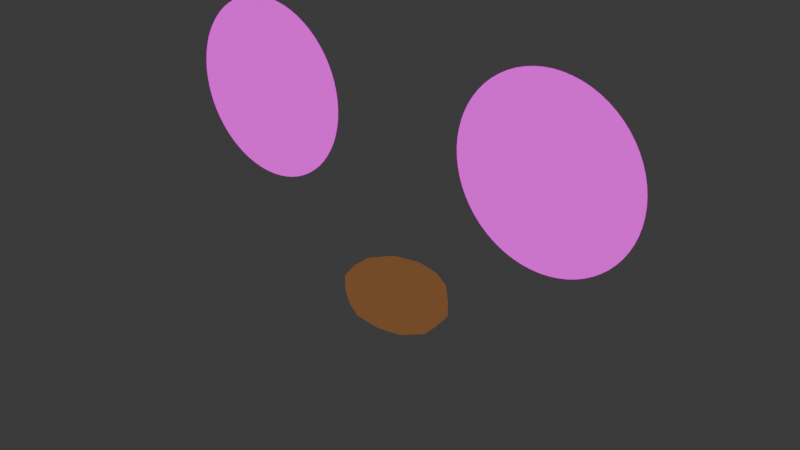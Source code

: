 # Source: PlushyFaceKit_WIP.blend  (saved by Blender 5.0.119; exported with 4.5.12 LTS)
import bpy
from mathutils import Matrix  # noqa: F401  (used for matrix-valued properties, if any)

bpy.ops.wm.read_factory_settings(use_empty=True)
scene = bpy.context.scene
scene.name = 'Scene'

# ---- collections
col_collection = bpy.data.collections.new('Collection'); scene.collection.children.link(col_collection)

# ---- images (referenced by path relative to the original .blend; pixels are not part of the script)
import os
ASSET_DIR = os.environ.get("B2B_ASSET_DIR", "")  # directory of the original .blend (textures are referenced by path, not embedded)
HERE = os.path.dirname(os.path.abspath(__file__))  # packed textures are extracted next to this script under _unpacked/

def load_image(name, relpath, width, height, colorspace="sRGB"):
    """Load a texture the original file referenced (path relative to the .blend, or extracted next to this script)."""
    p = next((c for c in (os.path.join(HERE, relpath), os.path.join(ASSET_DIR, relpath)) if relpath and os.path.exists(c)), "")
    if p:
        img = bpy.data.images.load(p, check_existing=True)
        img.name = name
    else:  # same state as the original file: an image datablock whose file is absent (Cycles renders it pink)
        img = bpy.data.images.new(name, width, height)
        img.source = "FILE"
        img.filepath = "//" + (relpath or name)
    img.colorspace_settings.name = colorspace
    return img
img_eye_texture = load_image('eye_texture', 'eye_texture.png', 1024, 1024, 'sRGB')

# ---- materials (node trees are filled in below, after node groups)
mat_eye_stroke = bpy.data.materials.new('eye stroke')
mat_eye_inside_left = bpy.data.materials.new('eye inside left')
mat_eye_inside_right = bpy.data.materials.new('eye inside right')
mat_nose_mat = bpy.data.materials.new('nose_mat')
mat_mouth_border = bpy.data.materials.new('mouth_border')
mat_mouth_upper = bpy.data.materials.new('mouth_upper')
mat_mouth_lower = bpy.data.materials.new('mouth_lower')

# ---- material node trees
mat_eye_stroke.use_nodes = True; mat_eye_stroke.node_tree.nodes.clear()
_N = mat_eye_stroke.node_tree.nodes; _L = mat_eye_stroke.node_tree.links
n0 = _N.new('ShaderNodeOutputMaterial'); n0.name = 'Material Output'; n0.location = (0, 0)
n1 = _N.new('ShaderNodeEmission'); n1.name = 'Emission'; n1.location = (0, 0)
n1.inputs[0].default_value = (0.0, 0.0, 0.0, 1.0)
_L.new(n1.outputs[0], n0.inputs[0])
n0.is_active_output = True
mat_eye_inside_left.use_nodes = True; mat_eye_inside_left.node_tree.nodes.clear()
_N = mat_eye_inside_left.node_tree.nodes; _L = mat_eye_inside_left.node_tree.links
n0 = _N.new('ShaderNodeOutputMaterial'); n0.name = 'Material Output'; n0.location = (400, 0)
n1 = _N.new('ShaderNodeEmission'); n1.name = 'Emission'; n1.location = (200, 0)
n2 = _N.new('ShaderNodeTexImage'); n2.name = 'Image Texture'; n2.location = (-200, 0)
n2.image = img_eye_texture
n3 = _N.new('ShaderNodeTexCoord'); n3.name = 'Texture Coordinate'; n3.location = (-700, 0)
n4 = _N.new('ShaderNodeSeparateXYZ'); n4.name = 'Separate XYZ'; n4.location = (-500, 0)
n5 = _N.new('ShaderNodeMath'); n5.name = 'Math'; n5.location = (-380, 50)
n5.operation = 'MULTIPLY'
n6 = _N.new('ShaderNodeMath'); n6.name = 'Math.001'; n6.location = (-260, 50)
n6.inputs[1].default_value = 0.0
n7 = _N.new('ShaderNodeCombineXYZ'); n7.name = 'Combine XYZ'; n7.location = (-120, 0)
_L.new(n1.outputs[0], n0.inputs[0])
_L.new(n2.outputs[0], n1.inputs[0])
_L.new(n3.outputs[2], n4.inputs[0])
_L.new(n4.outputs[0], n5.inputs[0])
_L.new(n5.outputs[0], n6.inputs[0])
_L.new(n6.outputs[0], n7.inputs[0])
_L.new(n4.outputs[1], n7.inputs[1])
_L.new(n7.outputs[0], n2.inputs[0])
n0.is_active_output = True
mat_eye_inside_right.use_nodes = True; mat_eye_inside_right.node_tree.nodes.clear()
_N = mat_eye_inside_right.node_tree.nodes; _L = mat_eye_inside_right.node_tree.links
n0 = _N.new('ShaderNodeOutputMaterial'); n0.name = 'Material Output'; n0.location = (400, 0)
n1 = _N.new('ShaderNodeEmission'); n1.name = 'Emission'; n1.location = (200, 0)
n2 = _N.new('ShaderNodeTexImage'); n2.name = 'Image Texture'; n2.location = (-200, 0)
n2.image = img_eye_texture
n3 = _N.new('ShaderNodeTexCoord'); n3.name = 'Texture Coordinate'; n3.location = (-700, 0)
n4 = _N.new('ShaderNodeSeparateXYZ'); n4.name = 'Separate XYZ'; n4.location = (-500, 0)
n5 = _N.new('ShaderNodeMath'); n5.name = 'Math'; n5.location = (-380, 50)
n5.operation = 'MULTIPLY'
n6 = _N.new('ShaderNodeMath'); n6.name = 'Math.001'; n6.location = (-260, 50)
n7 = _N.new('ShaderNodeCombineXYZ'); n7.name = 'Combine XYZ'; n7.location = (-120, 0)
_L.new(n1.outputs[0], n0.inputs[0])
_L.new(n2.outputs[0], n1.inputs[0])
_L.new(n3.outputs[2], n4.inputs[0])
_L.new(n4.outputs[0], n5.inputs[0])
_L.new(n5.outputs[0], n6.inputs[0])
_L.new(n6.outputs[0], n7.inputs[0])
_L.new(n4.outputs[1], n7.inputs[1])
_L.new(n7.outputs[0], n2.inputs[0])
n0.is_active_output = True
mat_nose_mat.use_nodes = True; mat_nose_mat.node_tree.nodes.clear()
_N = mat_nose_mat.node_tree.nodes; _L = mat_nose_mat.node_tree.links
n0 = _N.new('ShaderNodeOutputMaterial'); n0.name = 'Material Output'; n0.location = (0, 0)
n1 = _N.new('ShaderNodeEmission'); n1.name = 'Emission'; n1.location = (0, 0)
n1.inputs[0].default_value = (0.18, 0.08, 0.03, 1.0)
_L.new(n1.outputs[0], n0.inputs[0])
n0.is_active_output = True
mat_mouth_border.use_nodes = True; mat_mouth_border.node_tree.nodes.clear()
_N = mat_mouth_border.node_tree.nodes; _L = mat_mouth_border.node_tree.links
n0 = _N.new('ShaderNodeOutputMaterial'); n0.name = 'Material Output'; n0.location = (0, 0)
n1 = _N.new('ShaderNodeEmission'); n1.name = 'Emission'; n1.location = (0, 0)
n1.inputs[0].default_value = (0.04, 0.02, 0.02, 1.0)
_L.new(n1.outputs[0], n0.inputs[0])
n0.is_active_output = True
mat_mouth_upper.use_nodes = True; mat_mouth_upper.node_tree.nodes.clear()
_N = mat_mouth_upper.node_tree.nodes; _L = mat_mouth_upper.node_tree.links
n0 = _N.new('ShaderNodeOutputMaterial'); n0.name = 'Material Output'; n0.location = (0, 0)
n1 = _N.new('ShaderNodeEmission'); n1.name = 'Emission'; n1.location = (0, 0)
n1.inputs[0].default_value = (0.22, 0.04, 0.04, 1.0)
_L.new(n1.outputs[0], n0.inputs[0])
n0.is_active_output = True
mat_mouth_lower.use_nodes = True; mat_mouth_lower.node_tree.nodes.clear()
_N = mat_mouth_lower.node_tree.nodes; _L = mat_mouth_lower.node_tree.links
n0 = _N.new('ShaderNodeOutputMaterial'); n0.name = 'Material Output'; n0.location = (0, 0)
n1 = _N.new('ShaderNodeEmission'); n1.name = 'Emission'; n1.location = (0, 0)
n1.inputs[0].default_value = (0.68, 0.22, 0.18, 1.0)
_L.new(n1.outputs[0], n0.inputs[0])
n0.is_active_output = True

# ---- world
world_world = bpy.data.worlds.new('World'); scene.world = world_world
world_world.use_nodes = True; world_world.node_tree.nodes.clear()
_N = world_world.node_tree.nodes; _L = world_world.node_tree.links
n0 = _N.new('ShaderNodeOutputWorld'); n0.name = 'World Output'; n0.location = (200, 100)
n1 = _N.new('ShaderNodeBackground'); n1.name = 'Background'; n1.location = (-200, 100)
n1.inputs[0].default_value = (0.05088, 0.05088, 0.05088, 1.0)
_L.new(n1.outputs[0], n0.inputs[0])
n0.is_active_output = True
world_world.color = (0.05088, 0.05088, 0.05088)
world_world.sun_shadow_jitter_overblur = 0.0

# ---- meshes
me_circle = bpy.data.meshes.new('Circle')
me_circle.from_pydata([(-0.6, 0.0, 0.45), (-0.7339, 0.0, 0.4234), (-0.8475, 0.0, 0.3475), (-0.9234, 0.0, 0.2339), (-0.95, 0.0, 0.1), (-0.9234, 0.0, -0.03394), (-0.8475, 0.0, -0.1475), (-0.7339, 0.0, -0.2234), (-0.6, 0.0, -0.25), (-0.4661, 0.0, -0.2234), (-0.3525, 0.0, -0.1475), (-0.2766, 0.0, -0.03394), (-0.25, 0.0, 0.1), (-0.2766, 0.0, 0.2339), (-0.3525, 0.0, 0.3475), (-0.4661, 0.0, 0.4234), (0.6, 0.0, 0.45), (0.7339, 0.0, 0.4234), (0.8475, 0.0, 0.3475), (0.9234, 0.0, 0.2339), (0.95, 0.0, 0.1), (0.9234, 0.0, -0.03394), (0.8475, 0.0, -0.1475), (0.7339, 0.0, -0.2234), (0.6, 0.0, -0.25), (0.4661, 0.0, -0.2234), (0.3525, 0.0, -0.1475), (0.2766, 0.0, -0.03394), (0.25, 0.0, 0.1), (0.2766, 0.0, 0.2339), (0.3525, 0.0, 0.3475), (0.4661, 0.0, 0.4234)], [], [(1, 2, 3, 4, 5, 6, 7, 8, 9, 10, 11, 12, 13, 14, 15, 0), (17, 16, 31, 30, 29, 28, 27, 26, 25, 24, 23, 22, 21, 20, 19, 18)])
me_circle.polygons.foreach_set('material_index', [1, 2])
_uv = me_circle.uv_layers.new(name='UVMap')
_uv.uv.foreach_set('vector', [1.0, 0.4005, 1.0, 0.5995, 0.9239, 0.7832, 0.7832, 0.9239, 0.5995, 1.0, 0.4005, 1.0, 0.2168, 0.9239, 0.07612, 0.7832, -1.6e-08, 0.5995, -1.97e-08, 0.4005, 0.07612, 0.2168, 0.2168, 0.07612, 0.4005, 1.371e-08, 0.5995, 1.001e-08, 0.7832, 0.07612, 0.9239, 0.2168, 0.9239, 0.2168, 1.0, 0.4005, 1.0, 0.5995, 0.9239, 0.7832, 0.7832, 0.9239, 0.5995, 1.0, 0.4005, 1.0, 0.2168, 0.9239, 0.07612, 0.7832, 3.806e-09, 0.5995, 9.415e-09, 0.4005, 0.07612, 0.2168, 0.2168, 0.07612, 0.4005, -7.963e-08, 0.5995, -2.933e-08, 0.7832, 0.07612])
_uv.active_render = True
_uv = me_circle.uv_layers.new(name='BakeUV')
_uv.uv.foreach_set('vector', [0.2611, 0.2871, 0.2786, 0.1314, 0.3014, 0.03172, 0.3261, 0.003371, 0.3489, 0.05063, 0.3664, 0.1663, 0.3758, 0.3328, 0.3758, 0.5247, 0.3664, 0.7129, 0.3489, 0.8686, 0.3261, 0.9683, 0.3014, 0.9966, 0.2786, 0.9494, 0.2611, 0.8337, 0.2517, 0.6672, 0.2517, 0.4753, 0.4939, 0.2871, 0.5034, 0.4753, 0.5034, 0.6672, 0.4939, 0.8337, 0.4765, 0.9494, 0.4536, 0.9966, 0.4289, 0.9683, 0.4061, 0.8686, 0.3887, 0.7129, 0.3792, 0.5247, 0.3792, 0.3328, 0.3887, 0.1663, 0.4061, 0.05063, 0.4289, 0.003371, 0.4536, 0.03172, 0.4765, 0.1314])
me_circle.materials.append(mat_eye_stroke)
me_circle.materials.append(mat_eye_inside_left)
me_circle.materials.append(mat_eye_inside_right)
me_circle.update()
me_sphere_009 = bpy.data.meshes.new('Sphere.009')
me_sphere_009.from_pydata([(0.0, 0.0, -0.42), (0.0, 0.1612, -0.5211), (0.0, 0.1612, -0.5789), (0.0, 0.0, -0.68), (0.05611, 0.05265, -0.4329), (0.1011, 0.1099, -0.4689), (0.1261, 0.1333, -0.5211), (0.1261, 0.1333, -0.5789), (0.1011, 0.1099, -0.6311), (0.05611, 0.05265, -0.6671), (0.09078, 0.02011, -0.4329), (0.1636, 0.03624, -0.4689), (0.204, 0.04519, -0.5211), (0.204, 0.04519, -0.5789), (0.1636, 0.03624, -0.6311), (0.09078, 0.02011, -0.6671), (0.09078, -0.02011, -0.4329), (0.1636, -0.03624, -0.4689), (0.204, -0.04519, -0.5211), (0.204, -0.04519, -0.5789), (0.1636, -0.03624, -0.6311), (0.09078, -0.02011, -0.6671), (0.05611, -0.05265, -0.4329), (0.1011, -0.09488, -0.4689), (0.1261, -0.11, -0.5211), (0.1261, -0.11, -0.5789), (0.1011, -0.09488, -0.6311), (0.05611, -0.05265, -0.6671), (6.557e-09, -0.06508, -0.4329), (1.311e-08, -0.11, -0.4689), (0.0, -0.11, -0.5211), (0.0, -0.11, -0.5789), (1.311e-08, -0.11, -0.6311), (6.557e-09, -0.06508, -0.6671), (-0.05611, -0.05265, -0.4329), (-0.1011, -0.09488, -0.4689), (-0.1261, -0.11, -0.5211), (-0.1261, -0.11, -0.5789), (-0.1011, -0.09488, -0.6311), (-0.05611, -0.05265, -0.6671), (-0.09078, -0.02011, -0.4329), (-0.1636, -0.03624, -0.4689), (-0.204, -0.04519, -0.5211), (-0.204, -0.04519, -0.5789), (-0.1636, -0.03624, -0.6311), (-0.09078, -0.02011, -0.6671), (-0.09078, 0.02011, -0.4329), (-0.1636, 0.03624, -0.4689), (-0.204, 0.04519, -0.5211), (-0.204, 0.04519, -0.5789), (-0.1636, 0.03624, -0.6311), (-0.09078, 0.02011, -0.6671), (-0.05611, 0.05265, -0.4329), (-0.1011, 0.1099, -0.4689), (-0.1261, 0.1333, -0.5211), (-0.1261, 0.1333, -0.5789), (-0.1011, 0.1099, -0.6311), (-0.05611, 0.05265, -0.6671), (-1.311e-08, 0.06508, -0.4329), (-2.623e-08, 0.1323, -0.4689), (-2.623e-08, 0.1323, -0.6311), (-1.311e-08, 0.06508, -0.6671)], [], [(61, 60, 8, 9), (2, 1, 6, 7), (59, 58, 4, 5), (3, 61, 9), (60, 2, 7, 8), (1, 59, 5, 6), (58, 0, 4), (4, 0, 10), (9, 8, 14, 15), (7, 6, 12, 13), (5, 4, 10, 11), (3, 9, 15), (8, 7, 13, 14), (6, 5, 11, 12), (15, 14, 20, 21), (13, 12, 18, 19), (11, 10, 16, 17), (3, 15, 21), (14, 13, 19, 20), (12, 11, 17, 18), (10, 0, 16), (19, 18, 24, 25), (17, 16, 22, 23), (3, 21, 27), (20, 19, 25, 26), (18, 17, 23, 24), (16, 0, 22), (21, 20, 26, 27), (3, 27, 33), (26, 25, 31, 32), (24, 23, 29, 30), (22, 0, 28), (27, 26, 32, 33), (25, 24, 30, 31), (23, 22, 28, 29), (3, 33, 39), (32, 31, 37, 38), (30, 29, 35, 36), (28, 0, 34), (33, 32, 38, 39), (31, 30, 36, 37), (29, 28, 34, 35), (36, 35, 41, 42), (34, 0, 40), (39, 38, 44, 45), (37, 36, 42, 43), (35, 34, 40, 41), (3, 39, 45), (38, 37, 43, 44), (45, 44, 50, 51), (43, 42, 48, 49), (41, 40, 46, 47), (3, 45, 51), (44, 43, 49, 50), (42, 41, 47, 48), (40, 0, 46), (51, 50, 56, 57), (49, 48, 54, 55), (47, 46, 52, 53), (3, 51, 57), (50, 49, 55, 56), (48, 47, 53, 54), (46, 0, 52), (53, 52, 58, 59), (3, 57, 61), (56, 55, 2, 60), (54, 53, 59, 1), (52, 0, 58), (57, 56, 60, 61), (55, 54, 1, 2)])
_uv = me_sphere_009.uv_layers.new(name='UVMap')
_uv.uv.foreach_set('vector', [0.5227, 0.146, 0.5484, 0.1401, 0.5484, 0.2136, 0.5227, 0.1867, 0.5855, 0.1375, 0.6268, 0.1375, 0.6268, 0.2292, 0.5855, 0.2292, 0.664, 0.1401, 0.6897, 0.146, 0.6897, 0.1867, 0.664, 0.2136, 0.5135, 0.1517, 0.5227, 0.146, 0.5227, 0.1867, 0.5484, 0.1401, 0.5855, 0.1375, 0.5855, 0.2292, 0.5484, 0.2136, 0.6268, 0.1375, 0.664, 0.1401, 0.664, 0.2136, 0.6268, 0.2292, 0.6897, 0.146, 0.6989, 0.1517, 0.6897, 0.1867, 0.6897, 0.1867, 0.6989, 0.1517, 0.6897, 0.2141, 0.5227, 0.1867, 0.5484, 0.2136, 0.5484, 0.2642, 0.5227, 0.2141, 0.5855, 0.2292, 0.6268, 0.2292, 0.6268, 0.292, 0.5855, 0.292, 0.664, 0.2136, 0.6897, 0.1867, 0.6897, 0.2141, 0.664, 0.2642, 0.5135, 0.1517, 0.5227, 0.1867, 0.5227, 0.2141, 0.5484, 0.2136, 0.5855, 0.2292, 0.5855, 0.292, 0.5484, 0.2642, 0.6268, 0.2292, 0.664, 0.2136, 0.664, 0.2642, 0.6268, 0.292, 0.5227, 0.2141, 0.5484, 0.2642, 0.5484, 0.2706, 0.5227, 0.2177, 0.5855, 0.292, 0.6268, 0.292, 0.6268, 0.3, 0.5855, 0.3, 0.664, 0.2642, 0.6897, 0.2141, 0.6897, 0.2177, 0.664, 0.2706, 0.5135, 0.1517, 0.5227, 0.2141, 0.5227, 0.2177, 0.5484, 0.2642, 0.5855, 0.292, 0.5855, 0.3, 0.5484, 0.2706, 0.6268, 0.292, 0.664, 0.2642, 0.664, 0.2706, 0.6268, 0.3, 0.6897, 0.2141, 0.6989, 0.1517, 0.6897, 0.2177, 0.5644, 0.3125, 0.6053, 0.3067, 0.6131, 0.3617, 0.5722, 0.3675, 0.6461, 0.33, 0.6788, 0.3778, 0.6823, 0.4023, 0.6523, 0.3741, 0.5135, 0.4666, 0.5135, 0.4012, 0.517, 0.4257, 0.5317, 0.3462, 0.5644, 0.3125, 0.5722, 0.3675, 0.5379, 0.3903, 0.6053, 0.3067, 0.6461, 0.33, 0.6523, 0.3741, 0.6131, 0.3617, 0.6788, 0.3778, 0.697, 0.4406, 0.6823, 0.4023, 0.5135, 0.4012, 0.5317, 0.3462, 0.5379, 0.3903, 0.517, 0.4257, 0.5135, 0.4666, 0.517, 0.4257, 0.5226, 0.4653, 0.5379, 0.3903, 0.5722, 0.3675, 0.5848, 0.4565, 0.548, 0.4617, 0.6131, 0.3617, 0.6523, 0.3741, 0.6625, 0.4455, 0.6257, 0.4507, 0.6823, 0.4023, 0.697, 0.4406, 0.6879, 0.4419, 0.517, 0.4257, 0.5379, 0.3903, 0.548, 0.4617, 0.5226, 0.4653, 0.5722, 0.3675, 0.6131, 0.3617, 0.6257, 0.4507, 0.5848, 0.4565, 0.6523, 0.3741, 0.6823, 0.4023, 0.6879, 0.4419, 0.6625, 0.4455, 0.5135, 0.4666, 0.5226, 0.4653, 0.5282, 0.5049, 0.548, 0.4617, 0.5848, 0.4565, 0.5975, 0.5455, 0.5582, 0.5331, 0.6257, 0.4507, 0.6625, 0.4455, 0.6726, 0.5168, 0.6383, 0.5397, 0.6879, 0.4419, 0.697, 0.4406, 0.6935, 0.4815, 0.5226, 0.4653, 0.548, 0.4617, 0.5582, 0.5331, 0.5282, 0.5049, 0.5848, 0.4565, 0.6257, 0.4507, 0.6383, 0.5397, 0.5975, 0.5455, 0.6625, 0.4455, 0.6879, 0.4419, 0.6935, 0.4815, 0.6726, 0.5168, 0.6383, 0.5397, 0.6726, 0.5168, 0.6788, 0.561, 0.6461, 0.5947, 0.6935, 0.4815, 0.697, 0.4406, 0.697, 0.506, 0.5282, 0.5049, 0.5582, 0.5331, 0.5644, 0.5772, 0.5317, 0.5294, 0.5975, 0.5455, 0.6383, 0.5397, 0.6461, 0.5947, 0.6053, 0.6005, 0.6726, 0.5168, 0.6935, 0.4815, 0.697, 0.506, 0.6788, 0.561, 0.5135, 0.4666, 0.5282, 0.5049, 0.5317, 0.5294, 0.5582, 0.5331, 0.5975, 0.5455, 0.6053, 0.6005, 0.5644, 0.5772, 0.5317, 0.5294, 0.5644, 0.5772, 0.5644, 0.5772, 0.5317, 0.5294, 0.6053, 0.6005, 0.6461, 0.5947, 0.6461, 0.5947, 0.6053, 0.6005, 0.6788, 0.561, 0.697, 0.506, 0.697, 0.506, 0.6788, 0.561, 0.5135, 0.4666, 0.5317, 0.5294, 0.5317, 0.5294, 0.5644, 0.5772, 0.6053, 0.6005, 0.6053, 0.6005, 0.5644, 0.5772, 0.6461, 0.5947, 0.6788, 0.561, 0.6788, 0.561, 0.6461, 0.5947, 0.697, 0.506, 0.697, 0.4406, 0.697, 0.506, 0.5227, 0.08567, 0.5484, 0.03274, 0.5484, 0.0705, 0.5227, 0.1074, 0.5855, 0.003371, 0.6268, 0.003371, 0.6268, 0.05078, 0.5855, 0.05078, 0.664, 0.03274, 0.6897, 0.08567, 0.6897, 0.1074, 0.664, 0.0705, 0.5135, 0.1517, 0.5227, 0.08567, 0.5227, 0.1074, 0.5484, 0.03274, 0.5855, 0.003371, 0.5855, 0.05078, 0.5484, 0.0705, 0.6268, 0.003371, 0.664, 0.03274, 0.664, 0.0705, 0.6268, 0.05078, 0.6897, 0.08567, 0.6989, 0.1517, 0.6897, 0.1074, 0.664, 0.0705, 0.6897, 0.1074, 0.6897, 0.146, 0.664, 0.1401, 0.5135, 0.1517, 0.5227, 0.1074, 0.5227, 0.146, 0.5484, 0.0705, 0.5855, 0.05078, 0.5855, 0.1375, 0.5484, 0.1401, 0.6268, 0.05078, 0.664, 0.0705, 0.664, 0.1401, 0.6268, 0.1375, 0.6897, 0.1074, 0.6989, 0.1517, 0.6897, 0.146, 0.5227, 0.1074, 0.5484, 0.0705, 0.5484, 0.1401, 0.5227, 0.146, 0.5855, 0.05078, 0.6268, 0.05078, 0.6268, 0.1375, 0.5855, 0.1375])
me_sphere_009.materials.append(mat_nose_mat)
me_sphere_009.update()
me_plushymouth = bpy.data.meshes.new('PlushyMouth')
me_plushymouth.from_pydata([(-0.5, 0.0, -0.94), (-0.459, 0.0, -0.9495), (-0.4179, 0.0, -0.9583), (-0.3766, 0.0, -0.9662), (-0.3351, 0.0, -0.9733), (-0.2935, 0.0, -0.9795), (-0.2518, 0.0, -0.9849), (-0.21, 0.0, -0.9895), (-0.1681, 0.0, -0.9933), (-0.1261, 0.0, -0.9962), (-0.08411, 0.0, -0.9983), (-0.04206, 0.0, -0.9996), (1.294e-16, 0.0, -1.0), (0.04206, 0.0, -0.9996), (0.08411, 0.0, -0.9983), (0.1261, 0.0, -0.9962), (0.1681, 0.0, -0.9933), (0.21, 0.0, -0.9895), (0.2518, 0.0, -0.9849), (0.2935, 0.0, -0.9795), (0.3351, 0.0, -0.9733), (0.3766, 0.0, -0.9662), (0.4179, 0.0, -0.9583), (0.459, 0.0, -0.9495), (0.5, 0.0, -0.94), (-0.5, 0.0, -0.94), (-0.459, 0.0, -0.9495), (-0.4179, 0.0, -0.9583), (-0.3766, 0.0, -0.9662), (-0.3351, 0.0, -0.9733), (-0.2935, 0.0, -0.9795), (-0.2518, 0.0, -0.9849), (-0.21, 0.0, -0.9895), (-0.1681, 0.0, -0.9933), (-0.1261, 0.0, -0.9962), (-0.08411, 0.0, -0.9983), (-0.04206, 0.0, -0.9996), (1.294e-16, 0.0, -1.0), (0.04206, 0.0, -0.9996), (0.08411, 0.0, -0.9983), (0.1261, 0.0, -0.9962), (0.1681, 0.0, -0.9933), (0.21, 0.0, -0.9895), (0.2518, 0.0, -0.9849), (0.2935, 0.0, -0.9795), (0.3351, 0.0, -0.9733), (0.3766, 0.0, -0.9662), (0.4179, 0.0, -0.9583), (0.459, 0.0, -0.9495), (0.5, 0.0, -0.94), (-0.5, 0.0, -0.94), (-0.459, 0.0, -0.9495), (-0.4179, 0.0, -0.9583), (-0.3766, 0.0, -0.9662), (-0.3351, 0.0, -0.9733), (-0.2935, 0.0, -0.9795), (-0.2518, 0.0, -0.9849), (-0.21, 0.0, -0.9895), (-0.1681, 0.0, -0.9933), (-0.1261, 0.0, -0.9962), (-0.08411, 0.0, -0.9983), (-0.04206, 0.0, -0.9996), (1.294e-16, 0.0, -1.0), (0.04206, 0.0, -0.9996), (0.08411, 0.0, -0.9983), (0.1261, 0.0, -0.9962), (0.1681, 0.0, -0.9933), (0.21, 0.0, -0.9895), (0.2518, 0.0, -0.9849), (0.2935, 0.0, -0.9795), (0.3351, 0.0, -0.9733), (0.3766, 0.0, -0.9662), (0.4179, 0.0, -0.9583), (0.459, 0.0, -0.9495), (0.5, 0.0, -0.94)], [], [(0, 1, 26, 25), (1, 2, 27, 26), (2, 3, 28, 27), (3, 4, 29, 28), (4, 5, 30, 29), (5, 6, 31, 30), (6, 7, 32, 31), (7, 8, 33, 32), (8, 9, 34, 33), (9, 10, 35, 34), (10, 11, 36, 35), (11, 12, 37, 36), (12, 13, 38, 37), (13, 14, 39, 38), (14, 15, 40, 39), (15, 16, 41, 40), (16, 17, 42, 41), (17, 18, 43, 42), (18, 19, 44, 43), (19, 20, 45, 44), (20, 21, 46, 45), (21, 22, 47, 46), (22, 23, 48, 47), (23, 24, 49, 48), (25, 26, 51, 50), (26, 27, 52, 51), (27, 28, 53, 52), (28, 29, 54, 53), (29, 30, 55, 54), (30, 31, 56, 55), (31, 32, 57, 56), (32, 33, 58, 57), (33, 34, 59, 58), (34, 35, 60, 59), (35, 36, 61, 60), (36, 37, 62, 61), (37, 38, 63, 62), (38, 39, 64, 63), (39, 40, 65, 64), (40, 41, 66, 65), (41, 42, 67, 66), (42, 43, 68, 67), (43, 44, 69, 68), (44, 45, 70, 69), (45, 46, 71, 70), (46, 47, 72, 71), (47, 48, 73, 72), (48, 49, 74, 73)])
me_plushymouth.polygons.foreach_set('material_index', [0, 0, 0, 0, 1, 1, 1, 1, 1, 1, 1, 1, 1, 1, 1, 1, 1, 1, 1, 1, 0, 0, 0, 0, 0, 0, 1, 1, 1, 2, 2, 2, 2, 2, 2, 2, 2, 2, 2, 2, 2, 2, 2, 1, 1, 1, 0, 0])
me_plushymouth.materials.append(mat_mouth_border)
me_plushymouth.materials.append(mat_mouth_upper)
me_plushymouth.materials.append(mat_mouth_lower)
me_plushymouth.update()
arm_irig = bpy.data.armatures.new('irig')  # bones are not reproduced

# ---- objects
ob_irig = bpy.data.objects.new('irig', arm_irig)
ob_eyes = bpy.data.objects.new('Eyes', me_circle)
ob_plushynose = bpy.data.objects.new('PlushyNose', me_sphere_009)
ob_plushymouth = bpy.data.objects.new('PlushyMouth', me_plushymouth)

# ---- transforms, parenting, visibility, modifiers, constraints
ob_irig.location = (0.0, 0.0, 0.0)
ob_irig.show_in_front = True
ob_eyes.parent = ob_irig
ob_eyes.location = (0.0, 0.0, 0.0)
_vg = ob_eyes.vertex_groups.new(name='eye.in.l')
_vg = ob_eyes.vertex_groups.new(name='eye.out.l')
_vg.add([2, 3, 4, 5, 6], 1.0, 'REPLACE')
_vg = ob_eyes.vertex_groups.new(name='eye.mid.l')
_vg.add([0, 1, 7, 8, 9, 10, 11, 12, 13, 14, 15], 1.0, 'REPLACE')
_vg = ob_eyes.vertex_groups.new(name='eye.in.r')
_vg = ob_eyes.vertex_groups.new(name='eye.out.r')
_vg.add([18, 19, 20, 21, 22], 1.0, 'REPLACE')
_vg = ob_eyes.vertex_groups.new(name='eye.mid.r')
_vg.add([16, 17, 23, 24, 25, 26, 27, 28, 29, 30, 31], 1.0, 'REPLACE')
_m = ob_eyes.modifiers.new('Armature', 'ARMATURE')
_m.object = ob_irig
_m = ob_eyes.modifiers.new('Subdivision', 'SUBSURF')
_m.levels = 2
ob_plushynose.location = (0.0, 0.0, 0.0)
ob_plushymouth.location = (0.0, 0.0, 0.0)
_m = ob_plushymouth.modifiers.new('Subdivision', 'SUBSURF')
_m.levels = 2

# ---- collection membership
col_collection.objects.link(ob_irig)
col_collection.objects.link(ob_eyes)
col_collection.objects.link(ob_plushynose)
col_collection.objects.link(ob_plushymouth)

# ---- scene / render settings (as saved in the file)
scene.frame_start = 1; scene.frame_end = 250; scene.frame_set(1)
scene.render.engine = 'CYCLES'
scene.render.bake_bias = 0.0
scene.render.bake_samples = 0
scene.cycles.samples = 32
scene.cycles.sampling_pattern = 'TABULATED_SOBOL'
scene.eevee.use_volume_custom_range = False
bpy.context.view_layer.update()

# ---- added for rendering (the .blend has no active camera): camera
cam_auto = bpy.data.cameras.new('AutoCamera')
cam_auto.lens = 50.0
cam_auto.sensor_width = 36.0
cam_auto.clip_end = 1000.0
ob_auto_camera = bpy.data.objects.new('AutoCamera', cam_auto)
scene.collection.objects.link(ob_auto_camera)
ob_auto_camera.location = (2.22556, -2.64505, 1.50545)
ob_auto_camera.rotation_euler = (1.09748, -7.21219e-08, 0.694738)
scene.camera = ob_auto_camera
bpy.context.view_layer.update()
